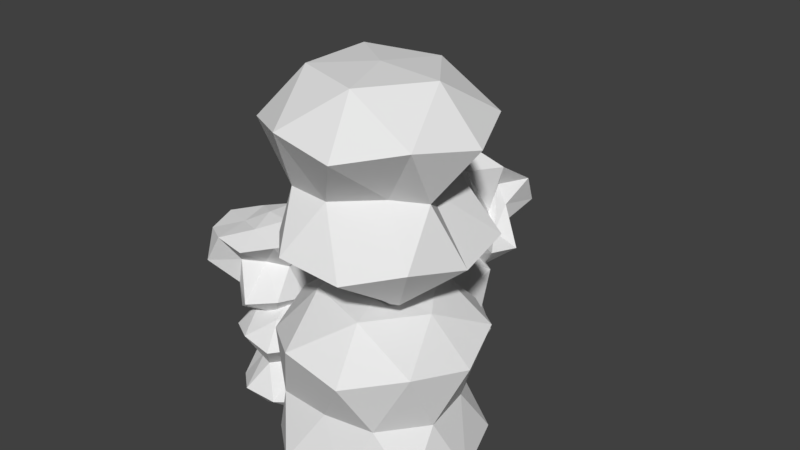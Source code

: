 # Source: object_merge.blend  (saved by Blender 2.79.0; exported with 4.5.12 LTS)
import bpy
from mathutils import Matrix  # noqa: F401  (used for matrix-valued properties, if any)

bpy.ops.wm.read_factory_settings(use_empty=True)
scene = bpy.context.scene
scene.name = 'Scene'

# ---- collections
col_collection_1 = bpy.data.collections.new('Collection 1'); scene.collection.children.link(col_collection_1)

# ---- materials (node trees are filled in below, after node groups)
mat_material_002 = bpy.data.materials.new('Material.002')
mat_material_002.alpha_threshold = 0.0
mat_material_002.use_transparent_shadow = False
mat_material_002.roughness = 0.5

# ---- material node trees

# ---- world
world_world = bpy.data.worlds.new('World'); scene.world = world_world
world_world.color = (0.05088, 0.05088, 0.05088)
world_world.use_sun_shadow = False
world_world.sun_shadow_jitter_overblur = 0.0
world_world.cycles.sampling_method = 'MANUAL'

# ---- meshes
me_icosphere_004 = bpy.data.meshes.new('Icosphere.004')
me_icosphere_004.from_pydata([(0.0, 0.0, -1.0), (0.7236, -0.5257, -0.4472), (-0.2717, -0.8405, -0.4463), (-0.6054, -0.004447, -0.3585), (-0.2764, 0.8506, -0.4472), (0.7236, 0.5257, -0.4472), (0.2764, -0.8506, 0.4472), (-0.7236, -0.5257, 0.4472), (-0.7236, 0.5257, 0.4472), (0.2764, 0.8506, 0.4472), (0.8944, 0.0, 0.4472), (0.0, 0.0, 1.0), (-0.1625, -0.5, -0.8507), (0.4253, -0.309, -0.8507), (0.2526, -0.7663, -0.5223), (0.8506, 0.0, -0.5257), (0.4253, 0.309, -0.8507), (-0.5257, 0.0, -0.8507), (-0.6753, -0.4938, -0.5227), (-0.1625, 0.5, -0.8507), (-0.6882, 0.5, -0.5257), (0.2629, 0.809, -0.5257), (0.5911, -0.02119, 0.002801), (0.6262, 0.287, -0.009987), (-0.002285, -0.5653, 0.01299), (0.3042, -0.2093, 0.01974), (-0.5697, -0.1627, 0.05312), (-0.2601, -0.3891, 0.04862), (-0.1949, 0.4463, 0.00865), (-0.4862, 0.1983, 0.00265), (0.4538, 0.5456, -0.02831), (0.1063, 0.5808, 0.004342), (0.6882, -0.5, 0.5257), (-0.2629, -0.809, 0.5257), (-0.8506, 0.0, 0.5257), (-0.2629, 0.809, 0.5257), (0.6882, 0.5, 0.5257), (0.1625, -0.5, 0.8507), (0.5257, 0.0, 0.8507), (-0.4253, -0.309, 0.8507), (-0.4253, 0.309, 0.8507), (0.1625, 0.5, 0.8507), (-0.5124, 0.01941, 0.6219), (0.1811, -0.4844, 1.152), (-0.6352, -0.5069, 1.236), (-1.059, 0.03734, 1.346), (-0.635, 0.5481, 1.234), (0.135, 0.4887, 1.176), (-0.2475, -0.7958, 2.009), (-1.206, -0.4844, 2.009), (-1.206, 0.5233, 2.009), (-0.2475, 0.8347, 2.009), (0.3261, 0.01883, 2.012), (-0.4779, 0.08081, 2.303), (-0.6681, -0.4598, 0.765), (-0.1047, -0.2767, 0.765), (-0.2606, -0.7542, 1.077), (0.3029, 0.01941, 1.076), (-0.1047, 0.3156, 0.765), (-1.016, 0.01941, 0.7651), (-0.8518, -0.2913, 1.285), (-0.6681, 0.4986, 0.765), (-0.9093, 0.3727, 1.266), (-0.2604, 0.7948, 1.076), (0.04656, -0.06481, 1.568), (0.01432, 0.06067, 1.568), (-0.5371, -0.5169, 1.684), (-0.3005, -0.2274, 1.601), (-1.424, -0.2767, 1.58), (-1.074, -0.7524, 1.582), (-1.009, 0.7023, 1.622), (-1.424, 0.3156, 1.58), (-0.2554, 0.3041, 1.637), (-0.5163, 0.6275, 1.63), (0.1472, -0.4598, 2.084), (-0.7643, -0.7559, 2.084), (-1.328, 0.01941, 2.084), (-0.7643, 0.7948, 2.084), (0.1472, 0.4986, 2.084), (-0.3699, -0.3543, 2.196), (-0.03326, 0.01751, 2.318), (-0.7807, -0.181, 2.143), (-0.8401, 0.3007, 2.215), (-0.3628, 0.4652, 2.34), (1.122, 3.354, 0.6688), (1.858, 2.82, 1.229), (0.8416, 2.492, 1.229), (0.6657, 3.284, 1.31), (0.8568, 4.137, 1.274), (1.559, 3.661, 1.423), (1.643, 2.873, 1.776), (1.124, 3.418, 1.721), (0.552, 3.765, 1.992), (1.375, 3.924, 1.879), (1.422, 3.534, 2.099), (1.122, 3.354, 2.696), (0.9571, 2.847, 0.8202), (1.553, 3.041, 0.8202), (1.388, 2.534, 1.15), (1.984, 3.354, 1.15), (1.552, 3.666, 0.8241), (0.5918, 3.354, 0.8213), (0.4243, 2.847, 1.15), (1.105, 3.603, 1.264), (0.716, 3.73, 1.343), (1.324, 4.001, 1.313), (1.643, 3.185, 1.406), (1.599, 3.55, 1.773), (1.135, 2.428, 1.645), (1.809, 2.535, 1.533), (0.8486, 3.237, 1.567), (0.5284, 2.536, 1.679), (0.526, 4.174, 1.683), (0.3786, 3.628, 1.677), (1.718, 4.174, 1.683), (1.122, 4.368, 1.683), (1.401, 3.335, 1.668), (1.002, 2.87, 1.897), (0.453, 3.385, 2.109), (0.9073, 3.95, 2.004), (1.819, 3.861, 2.215), (1.242, 2.888, 2.508), (1.655, 3.354, 2.545), (0.6912, 3.041, 2.544), (0.76, 3.581, 2.368), (1.271, 3.651, 2.283), (1.079, 2.151, -0.8382), (1.937, 1.528, -0.1832), (0.7519, 1.143, -0.1832), (0.01963, 2.151, -0.1832), (0.7519, 3.159, -0.1832), (1.937, 2.774, -0.1832), (1.388, 1.28, 0.8696), (0.3334, 1.634, 0.8896), (0.3013, 2.713, 0.8365), (1.407, 3.159, 0.8766), (1.898, 2.142, 0.8387), (1.079, 2.151, 1.532), (0.8869, 1.558, -0.6613), (1.583, 1.785, -0.6613), (1.391, 1.192, -0.2763), (2.087, 2.151, -0.2763), (1.583, 2.517, -0.6613), (0.4565, 2.151, -0.6613), (0.3051, 1.588, -0.2559), (0.8869, 2.743, -0.6613), (0.264, 2.743, -0.2763), (1.391, 3.109, -0.2763), (1.831, 1.858, 0.2668), (1.949, 2.427, 0.3185), (1.111, 1.505, 0.2493), (1.517, 1.546, 0.2625), (0.4777, 1.904, 0.3593), (0.6634, 1.555, 0.3089), (0.6629, 2.708, 0.3026), (0.7904, 2.271, 0.3193), (1.618, 2.826, 0.332), (1.123, 2.966, 0.3038), (1.84, 1.578, 0.9702), (0.816, 1.267, 0.9731), (0.0715, 2.151, 0.9696), (0.7679, 3.109, 0.9696), (1.895, 2.743, 0.9696), (1.272, 1.558, 1.355), (1.702, 2.151, 1.355), (0.5755, 1.785, 1.355), (0.5755, 2.517, 1.355), (1.272, 2.743, 1.355), (2.263, -0.4234, 1.925), (3.421, -1.283, 3.15), (1.792, -1.911, 3.115), (0.5541, -0.4345, 3.081), (1.853, 0.8645, 3.165), (3.577, 0.5258, 3.084), (2.767, -1.969, 4.705), (0.9541, -1.38, 4.705), (0.9541, 0.5258, 4.705), (2.767, 1.115, 4.705), (3.887, -0.427, 4.705), (2.268, -0.4314, 5.49), (2.022, -1.175, 2.62), (3.011, -0.9535, 2.427), (2.722, -1.818, 2.98), (3.719, -0.4239, 2.984), (3.006, 0.09355, 2.434), (1.37, -0.4047, 2.436), (1.134, -1.257, 3.025), (2.008, 0.5481, 2.316), (0.9117, 0.5555, 2.873), (2.729, 0.9809, 2.973), (3.378, -0.7801, 3.954), (3.026, -0.3672, 3.903), (2.221, -1.451, 3.88), (2.901, -1.031, 3.96), (1.42, -0.6461, 3.985), (1.567, -1.401, 3.893), (1.588, 0.5454, 3.923), (1.063, 0.02949, 3.878), (2.949, 0.3944, 3.849), (2.253, 0.7896, 3.895), (3.513, -1.333, 4.848), (1.789, -1.893, 4.848), (0.7239, -0.427, 4.848), (1.789, 1.039, 4.848), (3.513, 0.4791, 4.848), (2.56, -1.333, 5.437), (3.218, -0.427, 5.437), (1.495, -0.9871, 5.437), (1.495, 0.133, 5.437), (2.557, 0.4602, 5.391), (2.266, -0.427, -1.123), (3.577, -1.38, -0.1213), (1.765, -1.969, -0.1213), (0.6445, -0.427, -0.1213), (1.765, 1.115, -0.1213), (3.524, 0.4897, -0.1084), (2.764, -1.953, 1.493), (1.025, -1.332, 1.471), (1.136, 0.3714, 1.395), (2.767, 1.115, 1.5), (3.803, -0.4173, 1.47), (2.247, -0.4006, 2.179), (1.971, -1.333, -0.8525), (3.036, -0.9871, -0.8525), (2.711, -1.811, -0.2396), (3.807, -0.427, -0.2636), (3.036, 0.133, -0.8525), (1.313, -0.427, -0.8525), (1.018, -1.333, -0.2636), (1.971, 0.4791, -0.8525), (1.018, 0.4791, -0.2636), (2.742, 1.039, -0.2636), (3.527, -0.8467, 0.6744), (3.397, -0.04954, 0.6852), (2.265, -1.664, 0.712), (3.011, -1.509, 0.6799), (0.9586, -0.7921, 0.6735), (1.393, -1.552, 0.6537), (1.473, 0.6567, 0.6798), (0.8432, 0.01079, 0.6526), (2.952, 0.4712, 0.693), (2.296, 0.7531, 0.7106), (3.513, -1.333, 1.642), (1.789, -1.893, 1.642), (0.7239, -0.427, 1.642), (1.789, 1.039, 1.642), (3.513, 0.4791, 1.642), (2.558, -1.278, 2.134), (3.124, -0.4029, 2.079), (1.539, -0.949, 2.155), (1.495, 0.133, 2.231), (2.55, 0.4663, 2.197)], [], [(0, 13, 12), (1, 13, 15), (0, 12, 17), (0, 17, 19), (0, 19, 16), (1, 15, 22), (2, 14, 24), (3, 18, 26), (4, 20, 28), (5, 21, 30), (1, 22, 25), (2, 24, 27), (3, 26, 29), (4, 28, 31), (5, 30, 23), (6, 32, 37), (7, 33, 39), (8, 34, 40), (9, 35, 41), (10, 36, 38), (38, 41, 11), (38, 36, 41), (36, 9, 41), (41, 40, 11), (41, 35, 40), (35, 8, 40), (40, 39, 11), (40, 34, 39), (34, 7, 39), (39, 37, 11), (39, 33, 37), (33, 6, 37), (37, 38, 11), (37, 32, 38), (32, 10, 38), (23, 36, 10), (23, 30, 36), (30, 9, 36), (31, 35, 9), (31, 28, 35), (28, 8, 35), (29, 34, 8), (29, 26, 34), (26, 7, 34), (27, 33, 7), (27, 24, 33), (24, 6, 33), (25, 32, 6), (25, 22, 32), (22, 10, 32), (30, 31, 9), (30, 21, 31), (21, 4, 31), (28, 29, 8), (28, 20, 29), (20, 3, 29), (26, 27, 7), (26, 18, 27), (18, 2, 27), (24, 25, 6), (24, 14, 25), (14, 1, 25), (22, 23, 10), (22, 15, 23), (15, 5, 23), (16, 21, 5), (16, 19, 21), (19, 4, 21), (19, 20, 4), (19, 17, 20), (17, 3, 20), (17, 18, 3), (17, 12, 18), (12, 2, 18), (15, 16, 5), (15, 13, 16), (13, 0, 16), (12, 14, 2), (12, 13, 14), (13, 1, 14), (42, 55, 54), (43, 55, 57), (42, 54, 59), (42, 59, 61), (42, 61, 58), (43, 57, 64), (44, 56, 66), (45, 60, 68), (46, 62, 70), (47, 63, 72), (43, 64, 67), (44, 66, 69), (45, 68, 71), (46, 70, 73), (47, 72, 65), (48, 74, 79), (49, 75, 81), (50, 76, 82), (51, 77, 83), (52, 78, 80), (80, 83, 53), (80, 78, 83), (78, 51, 83), (83, 82, 53), (83, 77, 82), (77, 50, 82), (82, 81, 53), (82, 76, 81), (76, 49, 81), (81, 79, 53), (81, 75, 79), (75, 48, 79), (79, 80, 53), (79, 74, 80), (74, 52, 80), (65, 78, 52), (65, 72, 78), (72, 51, 78), (73, 77, 51), (73, 70, 77), (70, 50, 77), (71, 76, 50), (71, 68, 76), (68, 49, 76), (69, 75, 49), (69, 66, 75), (66, 48, 75), (67, 74, 48), (67, 64, 74), (64, 52, 74), (72, 73, 51), (72, 63, 73), (63, 46, 73), (70, 71, 50), (70, 62, 71), (62, 45, 71), (68, 69, 49), (68, 60, 69), (60, 44, 69), (66, 67, 48), (66, 56, 67), (56, 43, 67), (64, 65, 52), (64, 57, 65), (57, 47, 65), (58, 63, 47), (58, 61, 63), (61, 46, 63), (61, 62, 46), (61, 59, 62), (59, 45, 62), (59, 60, 45), (59, 54, 60), (54, 44, 60), (57, 58, 47), (57, 55, 58), (55, 42, 58), (54, 56, 44), (54, 55, 56), (55, 43, 56), (84, 97, 96), (85, 97, 99), (84, 96, 101), (84, 101, 103), (84, 103, 100), (85, 99, 106), (86, 98, 108), (87, 102, 110), (88, 104, 112), (89, 105, 114), (85, 106, 109), (86, 108, 111), (87, 110, 113), (88, 112, 115), (89, 114, 107), (90, 116, 121), (91, 117, 123), (92, 118, 124), (93, 119, 125), (94, 120, 122), (122, 125, 95), (122, 120, 125), (120, 93, 125), (125, 124, 95), (125, 119, 124), (119, 92, 124), (124, 123, 95), (124, 118, 123), (118, 91, 123), (123, 121, 95), (123, 117, 121), (117, 90, 121), (121, 122, 95), (121, 116, 122), (116, 94, 122), (107, 120, 94), (107, 114, 120), (114, 93, 120), (115, 119, 93), (115, 112, 119), (112, 92, 119), (113, 118, 92), (113, 110, 118), (110, 91, 118), (111, 117, 91), (111, 108, 117), (108, 90, 117), (109, 116, 90), (109, 106, 116), (106, 94, 116), (114, 115, 93), (114, 105, 115), (105, 88, 115), (112, 113, 92), (112, 104, 113), (104, 87, 113), (110, 111, 91), (110, 102, 111), (102, 86, 111), (108, 109, 90), (108, 98, 109), (98, 85, 109), (106, 107, 94), (106, 99, 107), (99, 89, 107), (100, 105, 89), (100, 103, 105), (103, 88, 105), (103, 104, 88), (103, 101, 104), (101, 87, 104), (101, 102, 87), (101, 96, 102), (96, 86, 102), (99, 100, 89), (99, 97, 100), (97, 84, 100), (96, 98, 86), (96, 97, 98), (97, 85, 98), (126, 139, 138), (127, 139, 141), (126, 138, 143), (126, 143, 145), (126, 145, 142), (127, 141, 148), (128, 140, 150), (129, 144, 152), (130, 146, 154), (131, 147, 156), (127, 148, 151), (128, 150, 153), (129, 152, 155), (130, 154, 157), (131, 156, 149), (132, 158, 163), (133, 159, 165), (134, 160, 166), (135, 161, 167), (136, 162, 164), (164, 167, 137), (164, 162, 167), (162, 135, 167), (167, 166, 137), (167, 161, 166), (161, 134, 166), (166, 165, 137), (166, 160, 165), (160, 133, 165), (165, 163, 137), (165, 159, 163), (159, 132, 163), (163, 164, 137), (163, 158, 164), (158, 136, 164), (149, 162, 136), (149, 156, 162), (156, 135, 162), (157, 161, 135), (157, 154, 161), (154, 134, 161), (155, 160, 134), (155, 152, 160), (152, 133, 160), (153, 159, 133), (153, 150, 159), (150, 132, 159), (151, 158, 132), (151, 148, 158), (148, 136, 158), (156, 157, 135), (156, 147, 157), (147, 130, 157), (154, 155, 134), (154, 146, 155), (146, 129, 155), (152, 153, 133), (152, 144, 153), (144, 128, 153), (150, 151, 132), (150, 140, 151), (140, 127, 151), (148, 149, 136), (148, 141, 149), (141, 131, 149), (142, 147, 131), (142, 145, 147), (145, 130, 147), (145, 146, 130), (145, 143, 146), (143, 129, 146), (143, 144, 129), (143, 138, 144), (138, 128, 144), (141, 142, 131), (141, 139, 142), (139, 126, 142), (138, 140, 128), (138, 139, 140), (139, 127, 140), (168, 181, 180), (169, 181, 183), (168, 180, 185), (168, 185, 187), (168, 187, 184), (169, 183, 190), (170, 182, 192), (171, 186, 194), (172, 188, 196), (173, 189, 198), (169, 190, 193), (170, 192, 195), (171, 194, 197), (172, 196, 199), (173, 198, 191), (174, 200, 205), (175, 201, 207), (176, 202, 208), (177, 203, 209), (178, 204, 206), (206, 209, 179), (206, 204, 209), (204, 177, 209), (209, 208, 179), (209, 203, 208), (203, 176, 208), (208, 207, 179), (208, 202, 207), (202, 175, 207), (207, 205, 179), (207, 201, 205), (201, 174, 205), (205, 206, 179), (205, 200, 206), (200, 178, 206), (191, 204, 178), (191, 198, 204), (198, 177, 204), (199, 203, 177), (199, 196, 203), (196, 176, 203), (197, 202, 176), (197, 194, 202), (194, 175, 202), (195, 201, 175), (195, 192, 201), (192, 174, 201), (193, 200, 174), (193, 190, 200), (190, 178, 200), (198, 199, 177), (198, 189, 199), (189, 172, 199), (196, 197, 176), (196, 188, 197), (188, 171, 197), (194, 195, 175), (194, 186, 195), (186, 170, 195), (192, 193, 174), (192, 182, 193), (182, 169, 193), (190, 191, 178), (190, 183, 191), (183, 173, 191), (184, 189, 173), (184, 187, 189), (187, 172, 189), (187, 188, 172), (187, 185, 188), (185, 171, 188), (185, 186, 171), (185, 180, 186), (180, 170, 186), (183, 184, 173), (183, 181, 184), (181, 168, 184), (180, 182, 170), (180, 181, 182), (181, 169, 182), (210, 223, 222), (211, 223, 225), (210, 222, 227), (210, 227, 229), (210, 229, 226), (211, 225, 232), (212, 224, 234), (213, 228, 236), (214, 230, 238), (215, 231, 240), (211, 232, 235), (212, 234, 237), (213, 236, 239), (214, 238, 241), (215, 240, 233), (216, 242, 247), (217, 243, 249), (218, 244, 250), (219, 245, 251), (220, 246, 248), (248, 251, 221), (248, 246, 251), (246, 219, 251), (251, 250, 221), (251, 245, 250), (245, 218, 250), (250, 249, 221), (250, 244, 249), (244, 217, 249), (249, 247, 221), (249, 243, 247), (243, 216, 247), (247, 248, 221), (247, 242, 248), (242, 220, 248), (233, 246, 220), (233, 240, 246), (240, 219, 246), (241, 245, 219), (241, 238, 245), (238, 218, 245), (239, 244, 218), (239, 236, 244), (236, 217, 244), (237, 243, 217), (237, 234, 243), (234, 216, 243), (235, 242, 216), (235, 232, 242), (232, 220, 242), (240, 241, 219), (240, 231, 241), (231, 214, 241), (238, 239, 218), (238, 230, 239), (230, 213, 239), (236, 237, 217), (236, 228, 237), (228, 212, 237), (234, 235, 216), (234, 224, 235), (224, 211, 235), (232, 233, 220), (232, 225, 233), (225, 215, 233), (226, 231, 215), (226, 229, 231), (229, 214, 231), (229, 230, 214), (229, 227, 230), (227, 213, 230), (227, 228, 213), (227, 222, 228), (222, 212, 228), (225, 226, 215), (225, 223, 226), (223, 210, 226), (222, 224, 212), (222, 223, 224), (223, 211, 224)])
me_icosphere_004.materials.append(mat_material_002)
me_icosphere_004.use_remesh_preserve_volume = False
me_icosphere_004.use_remesh_preserve_attributes = False
me_icosphere_004.use_mirror_vertex_groups = False
me_icosphere_004.update()

# ---- objects
ob_icosphere_004 = bpy.data.objects.new('Icosphere.004', me_icosphere_004)

# ---- transforms, parenting, visibility, modifiers, constraints
ob_icosphere_004.location = (-1.25, 0.2356, -0.3803)
ob_icosphere_004.scale = (0.5518, 0.5518, 0.5518)
ob_icosphere_004.lineart.crease_threshold = 0.0

# ---- collection membership
col_collection_1.objects.link(ob_icosphere_004)

# ---- scene / render settings (as saved in the file)
scene.frame_start = 1; scene.frame_end = 250; scene.frame_set(2)
scene.render.engine = 'BLENDER_EEVEE_NEXT'
scene.render.resolution_percentage = 50
scene.render.dither_intensity = 0.0
scene.cycles.use_denoising = False
scene.cycles.samples = 128
scene.cycles.sampling_pattern = 'TABULATED_SOBOL'
scene.cycles.use_adaptive_sampling = False
scene.cycles.use_light_tree = False
scene.cycles.blur_glossy = 0.0
scene.cycles.sample_clamp_indirect = 0.0
scene.view_settings.view_transform = 'Standard'
bpy.context.view_layer.update()

# ---- added for rendering (the .blend has no active camera and no usable light): camera, sun
cam_auto = bpy.data.cameras.new('AutoCamera')
cam_auto.lens = 50.0
cam_auto.sensor_width = 36.0
cam_auto.clip_end = 1000.0
ob_auto_camera = bpy.data.objects.new('AutoCamera', cam_auto)
scene.collection.objects.link(ob_auto_camera)
ob_auto_camera.location = (4.83418, -5.58829, 5.14834)
ob_auto_camera.rotation_euler = (1.09748, -7.21219e-08, 0.694738)
scene.camera = ob_auto_camera
light_auto_sun = bpy.data.lights.new('AutoSun', 'SUN')
light_auto_sun.energy = 3.0
light_auto_sun.angle = 0.0523599
ob_auto_sun = bpy.data.objects.new('AutoSun', light_auto_sun)
scene.collection.objects.link(ob_auto_sun)
ob_auto_sun.rotation_euler = (0.872665, 0.174533, 0.523599)
bpy.context.view_layer.update()
